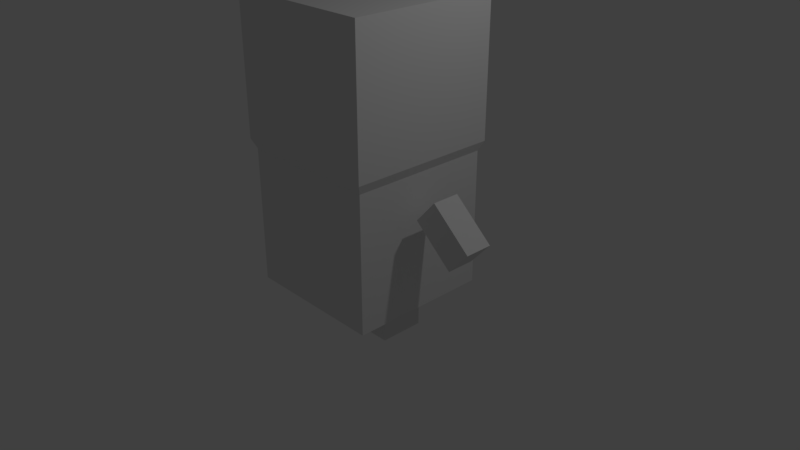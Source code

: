 # Source: tatamin.blend  (saved by Blender 2.78.0; exported with 4.5.12 LTS)
import bpy
from mathutils import Matrix  # noqa: F401  (used for matrix-valued properties, if any)

bpy.ops.wm.read_factory_settings(use_empty=True)
scene = bpy.context.scene
scene.name = 'Scene'

# ---- collections
col_collection_1 = bpy.data.collections.new('Collection 1'); scene.collection.children.link(col_collection_1)

# ---- materials (node trees are filled in below, after node groups)
mat_material = bpy.data.materials.new('Material')
mat_material.alpha_threshold = 0.0
mat_material.use_transparent_shadow = False
mat_material.roughness = 0.5
mat_material.line_color = (0.0, 0.0, 0.0, 1.0)

# ---- material node trees

# ---- world
world_world = bpy.data.worlds.new('World'); scene.world = world_world
world_world.color = (0.05088, 0.05088, 0.05088)
world_world.use_sun_shadow = False
world_world.sun_shadow_jitter_overblur = 0.0
world_world.cycles.sampling_method = 'MANUAL'

# ---- cameras
cam_camera = bpy.data.cameras.new('Camera')
cam_camera.clip_end = 100.0
cam_camera.lens = 35.0
cam_camera.sensor_width = 32.0
cam_camera.sensor_height = 18.0
cam_camera.ortho_scale = 7.314
cam_camera.dof.focus_distance = 0.0
cam_camera.dof.aperture_fstop = 128.0

# ---- lights
light_lamp = bpy.data.lights.new('Lamp', 'POINT')
light_lamp.transmission_factor = 0.0
light_lamp.cutoff_distance = 30.0
light_lamp.energy = 100.0
light_lamp.shadow_buffer_clip_start = 1.001
light_lamp.shadow_soft_size = 0.1
light_lamp.shadow_maximum_resolution = 0.006
light_lamp.use_absolute_resolution = True

# ---- meshes
me_cube = bpy.data.meshes.new('Cube')
me_cube.from_pydata([(1.0, 1.0, -1.0), (1.0, -1.0, -1.0), (-1.0, -1.0, -1.0), (-1.0, 1.0, -1.0), (1.0, 1.0, 0.7961), (1.0, -1.0, 0.7961), (-1.0, -1.0, 0.7961), (-1.0, 1.0, 0.7961), (0.9434, 0.9434, -1.127), (0.9434, -0.9434, -1.127), (-0.9434, 0.9434, -1.127), (-0.9434, -0.9434, -1.127), (0.9434, 0.9434, -2.933), (0.9434, -0.9434, -2.933), (-0.9434, 0.9434, -2.933), (-0.9434, -0.9434, -2.933), (-0.3346, 0.2984, -3.488), (-0.3346, 0.2984, -2.793), (-0.3346, -0.2963, -3.488), (-0.3346, -0.2963, -2.793), (-0.7425, 0.2984, -3.488), (-0.7425, 0.2984, -2.793), (-0.7425, -0.2963, -3.488), (-0.7425, -0.2963, -2.793), (0.6097, 0.3004, -3.464), (0.6097, 0.3004, -2.769), (0.6097, -0.2943, -3.464), (0.6097, -0.2943, -2.769), (0.2018, 0.3004, -3.464), (0.2018, 0.3004, -2.769), (0.2018, -0.2943, -3.464), (0.2018, -0.2943, -2.769), (-1.61, 0.1311, -2.026), (-1.068, 0.1311, -1.591), (-1.61, -0.2362, -2.026), (-1.068, -0.2362, -1.591), (-1.866, 0.1311, -1.708), (-1.324, 0.1311, -1.273), (-1.866, -0.2362, -1.708), (-1.324, -0.2362, -1.273), (1.898, 0.1311, -1.766), (1.377, 0.1311, -1.306), (1.898, -0.2362, -1.766), (1.377, -0.2362, -1.306), (1.629, 0.1311, -2.072), (1.107, 0.1311, -1.612), (1.629, -0.2362, -2.072), (1.107, -0.2362, -1.612)], [], [(2, 3, 10, 11), (4, 7, 6, 5), (0, 4, 5, 1), (1, 5, 6, 2), (2, 6, 7, 3), (4, 0, 3, 7), (9, 11, 15, 13), (1, 2, 11, 9), (3, 0, 8, 10), (0, 1, 9, 8), (12, 13, 15, 14), (8, 9, 13, 12), (11, 10, 14, 15), (10, 8, 12, 14), (16, 17, 19, 18), (18, 19, 23, 22), (22, 23, 21, 20), (20, 21, 17, 16), (18, 22, 20, 16), (23, 19, 17, 21), (24, 25, 27, 26), (26, 27, 31, 30), (30, 31, 29, 28), (28, 29, 25, 24), (26, 30, 28, 24), (31, 27, 25, 29), (34, 35, 39, 38), (38, 39, 37, 36), (36, 37, 33, 32), (34, 38, 36, 32), (39, 35, 33, 37), (42, 43, 47, 46), (46, 47, 45, 44), (44, 45, 41, 40), (42, 46, 44, 40), (47, 43, 41, 45), (42, 40, 41, 43)])
_uv = me_cube.uv_layers.new(name='UVMap')
_uv.uv.foreach_set('vector', [0.8856, 0.7595, 0.5904, 0.7595, 0.5988, 0.7418, 0.8773, 0.7418, 0.2952, 0.5007, 0.2952, 0.7694, 4.399e-08, 0.7694, 0.0, 0.5007, 0.8856, 0.2595, 0.8856, 0.5, 0.5904, 0.5, 0.5904, 0.2595, 0.2952, 0.2597, 0.2952, 0.5007, 3.519e-08, 0.5007, 0.0, 0.2597, 0.8856, 0.7595, 0.8856, 1.0, 0.5904, 1.0, 0.5904, 0.7595, 0.2952, 0.5007, 0.2952, 0.2597, 0.5904, 0.2597, 0.5904, 0.5007, 0.2869, 0.2422, 0.008349, 0.2422, 0.008349, 6.408e-08, 0.2869, 0.0, 0.2952, 0.2597, 0.0, 0.2597, 0.008349, 0.2422, 0.2869, 0.2422, 0.5904, 0.2597, 0.2952, 0.2597, 0.3036, 0.2422, 0.5821, 0.2422, 0.8856, 0.2595, 0.5904, 0.2595, 0.5988, 0.2418, 0.8773, 0.2418, 0.2952, 0.5007, 0.5737, 0.5007, 0.5737, 0.7542, 0.2952, 0.7542, 0.8773, 0.2418, 0.5988, 0.2418, 0.5988, 0.0, 0.8773, 6.408e-08, 0.8773, 0.7418, 0.5988, 0.7418, 0.5988, 0.5, 0.8773, 0.5, 0.5821, 0.2422, 0.3036, 0.2422, 0.3036, 6.408e-08, 0.5821, 0.0, 0.08779, 0.7694, 0.08779, 0.8626, 0.0, 0.8626, 0.0, 0.7694, 0.9458, 0.4672, 0.9458, 0.5604, 0.8856, 0.5604, 0.8856, 0.4672, 0.2952, 0.8474, 0.2952, 0.7542, 0.383, 0.7542, 0.383, 0.8474, 0.8856, 0.747, 0.8856, 0.6537, 0.9458, 0.6537, 0.9458, 0.747, 0.2684, 0.8494, 0.2082, 0.8494, 0.2082, 0.7694, 0.2684, 0.7694, 0.148, 0.7694, 0.2082, 0.7694, 0.2082, 0.8494, 0.148, 0.8494, 0.5586, 0.7542, 0.5586, 0.8474, 0.4708, 0.8474, 0.4708, 0.7542, 0.8856, 0.6537, 0.8856, 0.5604, 0.9458, 0.5604, 0.9458, 0.6537, 0.4708, 0.7542, 0.4708, 0.8474, 0.383, 0.8474, 0.383, 0.7542, 0.8856, 0.4672, 0.8856, 0.3739, 0.9458, 0.3739, 0.9458, 0.4672, 0.148, 0.8494, 0.08779, 0.8494, 0.08779, 0.7694, 0.148, 0.7694, 0.9458, 0.8269, 0.8856, 0.8269, 0.8856, 0.747, 0.9458, 0.747, 0.9458, 0.187, 0.9458, 0.2804, 0.8856, 0.2803, 0.8856, 0.1869, 0.8856, 0.8998, 0.8856, 0.8269, 0.9399, 0.8269, 0.9399, 0.8998, 0.8856, 0.3739, 0.8856, 0.2805, 0.9458, 0.2804, 0.9458, 0.3738, 0.3451, 0.8967, 0.2952, 0.8967, 0.2952, 0.8474, 0.3451, 0.8474, 0.3934, 0.8474, 0.4371, 0.8474, 0.4371, 0.8967, 0.3934, 0.8967, 0.9458, 0.09347, 0.9458, 0.1868, 0.8856, 0.1869, 0.8856, 0.09356, 0.9941, 0.8269, 0.9941, 0.897, 0.9399, 0.897, 0.9399, 0.8269, 0.8856, 0.09337, 0.8856, 0.0, 0.9458, 9.381e-05, 0.9458, 0.09347, 0.3451, 0.8474, 0.3934, 0.8474, 0.3934, 0.8967, 0.3451, 0.8967, 0.4788, 0.8967, 0.4371, 0.8967, 0.4371, 0.8474, 0.4788, 0.8474, 0.9458, 0.1869, 1.0, 0.1869, 1.0, 0.2571, 0.9458, 0.2571])
me_cube.materials.append(mat_material)
me_cube.use_remesh_preserve_volume = False
me_cube.use_remesh_preserve_attributes = False
me_cube.use_mirror_vertex_groups = False
me_cube.update()

# ---- objects
ob_cube = bpy.data.objects.new('Cube', me_cube)
ob_lamp = bpy.data.objects.new('Lamp', light_lamp)
ob_camera = bpy.data.objects.new('Camera', cam_camera)

# ---- transforms, parenting, visibility, modifiers, constraints
ob_cube.location = (0.0, 0.0, 2.565)
ob_cube.lock_rotations_4d = False
ob_cube.empty_display_type = 'ARROWS'
ob_cube.lineart.crease_threshold = 0.0
ob_lamp.location = (4.076, 1.005, 5.904)
ob_lamp.rotation_euler = (0.6503, 0.05522, 1.866)
ob_lamp.lock_rotations_4d = False
ob_lamp.empty_display_type = 'ARROWS'
ob_lamp.color = (0.0, 0.0, 0.0, 0.0)
ob_lamp.lineart.crease_threshold = 0.0
ob_camera.location = (7.481, -6.508, 5.344)
ob_camera.rotation_euler = (1.109, 0.0, 0.8149)
ob_camera.lock_rotations_4d = False
ob_camera.empty_display_type = 'ARROWS'
ob_camera.color = (0.0, 0.0, 0.0, 0.0)
ob_camera.display_type = 'WIRE'
ob_camera.lineart.crease_threshold = 0.0

# ---- collection membership
col_collection_1.objects.link(ob_cube)
col_collection_1.objects.link(ob_lamp)
col_collection_1.objects.link(ob_camera)

# ---- scene / render settings (as saved in the file)
scene.camera = ob_camera
scene.frame_start = 1; scene.frame_end = 250; scene.frame_set(2)
scene.render.engine = 'BLENDER_EEVEE_NEXT'
scene.render.resolution_percentage = 50
scene.render.dither_intensity = 0.0
scene.cycles.use_denoising = False
scene.cycles.samples = 128
scene.cycles.sampling_pattern = 'TABULATED_SOBOL'
scene.cycles.light_sampling_threshold = 0.0
scene.cycles.use_adaptive_sampling = False
scene.cycles.use_light_tree = False
scene.cycles.blur_glossy = 0.0
scene.cycles.sample_clamp_indirect = 0.0
scene.view_settings.view_transform = 'Standard'
bpy.context.view_layer.update()
